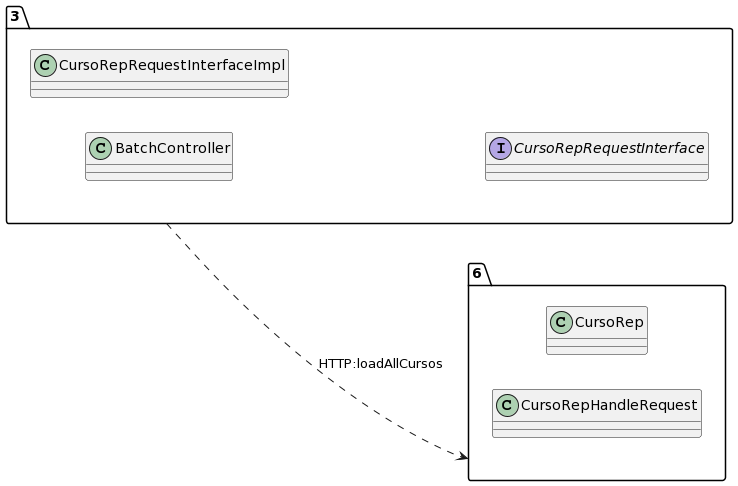

The diagram above was rendered by PlantUML. Its source (embedded in the PNG):
@startuml
allow_mixing
left to right direction
package "3"{
class BatchController
class CursoRepRequestInterfaceImpl
interface CursoRepRequestInterface

}
package "6"{
class CursoRep
class CursoRepHandleRequest

}
"3" ..> "6":HTTP:loadAllCursos
@enduml